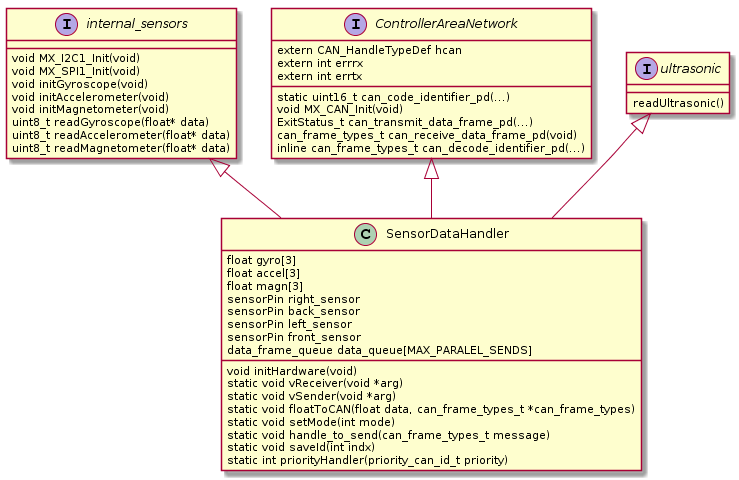

The diagram above was rendered by PlantUML. Its source (embedded in the PNG):
@startuml
class SensorDataHandler
interface internal_sensors
interface ControllerAreaNetwork
interface ultrasonic

internal_sensors <|-- SensorDataHandler
ControllerAreaNetwork <|-- SensorDataHandler
ultrasonic <|-- SensorDataHandler

class SensorDataHandler {
float gyro[3]
float accel[3]
float magn[3]
sensorPin right_sensor
sensorPin back_sensor
sensorPin left_sensor
sensorPin front_sensor
data_frame_queue data_queue[MAX_PARALEL_SENDS]

  void initHardware(void)
static void vReceiver(void *arg)
static void vSender(void *arg)
static void floatToCAN(float data, can_frame_types_t *can_frame_types)
static void setMode(int mode)
static void handle_to_send(can_frame_types_t message)
static void saveId(int indx)
static int priorityHandler(priority_can_id_t priority)
}

interface internal_sensors {
void MX_I2C1_Init(void)
void MX_SPI1_Init(void)
void initGyroscope(void)
void initAccelerometer(void)
void initMagnetometer(void)
uint8_t readGyroscope(float* data)
uint8_t readAccelerometer(float* data)
uint8_t readMagnetometer(float* data)
}

interface ControllerAreaNetwork {
extern CAN_HandleTypeDef hcan
	extern int errrx
	extern int errtx
        static uint16_t can_code_identifier_pd(...)
	void MX_CAN_Init(void)
	ExitStatus_t can_transmit_data_frame_pd(...)
	can_frame_types_t can_receive_data_frame_pd(void)
	inline can_frame_types_t can_decode_identifier_pd(...)
}

interface ultrasonic{
  readUltrasonic()
}
@enduml